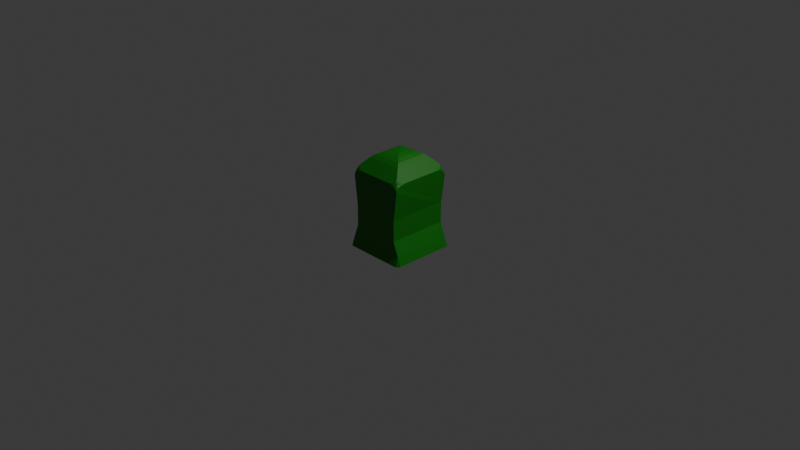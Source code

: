 # Source: ghostThree.blend  (saved by Blender 5.2.44; exported with 4.5.12 LTS)
import bpy
from mathutils import Matrix  # noqa: F401  (used for matrix-valued properties, if any)

bpy.ops.wm.read_factory_settings(use_empty=True)
scene = bpy.context.scene
scene.name = 'Scene'

# ---- collections
col_collection = bpy.data.collections.new('Collection'); scene.collection.children.link(col_collection)

# ---- images (referenced by path relative to the original .blend; pixels are not part of the script)
import os
ASSET_DIR = os.environ.get("B2B_ASSET_DIR", "")  # directory of the original .blend (textures are referenced by path, not embedded)
HERE = os.path.dirname(os.path.abspath(__file__))  # packed textures are extracted next to this script under _unpacked/

def load_image(name, relpath, width, height, colorspace="sRGB"):
    """Load a texture the original file referenced (path relative to the .blend, or extracted next to this script)."""
    p = next((c for c in (os.path.join(HERE, relpath), os.path.join(ASSET_DIR, relpath)) if relpath and os.path.exists(c)), "")
    if p:
        img = bpy.data.images.load(p, check_existing=True)
        img.name = name
    else:  # same state as the original file: an image datablock whose file is absent (Cycles renders it pink)
        img = bpy.data.images.new(name, width, height)
        img.source = "FILE"
        img.filepath = "//" + (relpath or name)
    img.colorspace_settings.name = colorspace
    return img
img_ghostthree_001 = load_image('ghostThree.001', '_unpacked/ghostThree.300d3ba8.png', 1024, 1024, 'sRGB')

# ---- materials (node trees are filled in below, after node groups)
mat_material = bpy.data.materials.new('Material')
mat_material.alpha_threshold = 0.0
mat_material.use_backface_culling_lightprobe_volume = False
mat_material.roughness = 0.5
mat_material.line_color = (0.0, 0.0, 0.0, 1.0)

# ---- material node trees
mat_material.use_nodes = True; mat_material.node_tree.nodes.clear()
_N = mat_material.node_tree.nodes; _L = mat_material.node_tree.links
n0 = _N.new('ShaderNodeOutputMaterial'); n0.name = 'Material Output'; n0.location = (180, 108)
n1 = _N.new('ShaderNodeBsdfPrincipled'); n1.name = 'Principled BSDF'; n1.location = (-220, 108)
n1.inputs[10].default_value = 0.005
n2 = _N.new('ShaderNodeTexImage'); n2.name = 'Image Texture'; n2.location = (-510, 83)
n2.image = img_ghostthree_001
_L.new(n1.outputs[0], n0.inputs[0])
_L.new(n2.outputs[0], n1.inputs[0])
n0.is_active_output = True

# ---- world
world_world = bpy.data.worlds.new('World'); scene.world = world_world
world_world.use_nodes = True; world_world.node_tree.nodes.clear()
_N = world_world.node_tree.nodes; _L = world_world.node_tree.links
n0 = _N.new('ShaderNodeOutputWorld'); n0.name = 'World Output'; n0.location = (200, 100)
n1 = _N.new('ShaderNodeBackground'); n1.name = 'Background'; n1.location = (-200, 100)
n1.inputs[0].default_value = (0.05088, 0.05088, 0.05088, 1.0)
_L.new(n1.outputs[0], n0.inputs[0])
n0.is_active_output = True
world_world.color = (0.05088, 0.05088, 0.05088)
world_world.sun_shadow_jitter_overblur = 0.0

# ---- cameras
cam_camera = bpy.data.cameras.new('Camera')
cam_camera.clip_end = 100.0
cam_camera.ortho_scale = 7.314

# ---- lights
light_light = bpy.data.lights.new('Light', 'POINT')
light_light.energy = 1000.0
light_light.shadow_soft_size = 0.1

# ---- meshes
me_cube = bpy.data.meshes.new('Cube')
me_cube.from_pydata([(-0.3235, -0.3203, -0.2068), (0.3204, 0.3375, -0.3025), (-0.3235, 0.3375, -0.2068), (-0.3235, -0.3203, -0.3025), (-0.3235, 0.3375, -0.3025), (0.3204, -0.3203, -0.3025), (0.3204, 0.3375, -0.2068), (0.3204, -0.3203, -0.2068), (0.3204, 0.2003, -0.2068), (0.3536, -0.3203, -0.3025), (0.3536, 0.3375, -0.3025), (0.3204, -0.3541, -0.3025), (-0.3235, -0.3541, -0.3025), (0.3204, 0.3714, -0.3025), (-0.3235, 0.3714, -0.3025), (-0.3574, 0.3375, -0.3025), (-0.3574, -0.3203, -0.3025), (-0.003291, 0.01588, 0.758), (0.1956, 0.2203, 0.6798), (0.05183, 0.07143, 0.7521), (0.109, 0.1298, 0.7351), (0.1595, 0.1821, 0.7097), (-0.003291, 0.001339, 0.758), (0.1956, -0.2031, 0.6798), (0.05183, -0.05421, 0.7521), (0.109, -0.1126, 0.7351), (0.1595, -0.1648, 0.7097), (-0.01052, 0.001609, 0.7561), (-0.196, -0.2031, 0.6798), (-0.06564, -0.05394, 0.7502), (-0.1094, -0.1126, 0.7351), (-0.1599, -0.1648, 0.7097), (-0.01052, 0.01615, 0.7561), (-0.196, 0.2203, 0.6798), (-0.06564, 0.0717, 0.7502), (-0.1094, 0.1298, 0.7351), (-0.1599, 0.1821, 0.7097), (0.304, -0.2139, 0.5584), (0.2544, -0.2667, 0.6138), (0.1976, -0.3203, 0.5584), (0.304, -0.3203, 0.4821), (0.3002, -0.2505, 0.5626), (0.2895, -0.2734, 0.5746), (0.304, -0.2546, 0.5526), (0.2968, -0.2743, 0.5566), (0.288, -0.2879, 0.5653), (0.2851, -0.301, 0.5559), (0.2653, -0.2872, 0.5926), (0.2583, -0.3046, 0.5746), (0.2734, -0.2791, 0.5926), (0.2757, -0.2904, 0.5779), (0.2724, -0.3035, 0.5653), (0.2383, -0.3203, 0.5526), (0.2728, -0.3203, 0.536), (0.2345, -0.3162, 0.5626), (0.2583, -0.3128, 0.5566), (0.2796, -0.3113, 0.546), (0.304, -0.3122, 0.5113), (0.304, -0.2891, 0.536), (0.2959, -0.3203, 0.5113), (0.2936, -0.3098, 0.5302), (0.2952, -0.2957, 0.546), (-0.3044, -0.3203, 0.4852), (-0.2024, -0.3203, 0.5584), (-0.2569, -0.2689, 0.6116), (-0.3044, -0.2182, 0.5584), (-0.2967, -0.3203, 0.5132), (-0.2745, -0.3203, 0.5369), (-0.3044, -0.3125, 0.5132), (-0.2945, -0.3102, 0.5313), (-0.2811, -0.3117, 0.5465), (-0.2864, -0.3017, 0.556), (-0.2378, -0.3164, 0.5624), (-0.2606, -0.3052, 0.5739), (-0.2414, -0.3203, 0.5528), (-0.2606, -0.3131, 0.5567), (-0.2741, -0.3041, 0.565), (-0.2751, -0.2808, 0.5912), (-0.2905, -0.2753, 0.5739), (-0.2673, -0.2886, 0.5912), (-0.2773, -0.2917, 0.5771), (-0.2891, -0.2892, 0.565), (-0.3044, -0.2573, 0.5528), (-0.3044, -0.2904, 0.5369), (-0.3008, -0.2534, 0.5624), (-0.2976, -0.2761, 0.5567), (-0.296, -0.2967, 0.5465), (0.2531, 0.2818, 0.6154), (0.304, 0.2271, 0.5584), (0.304, 0.3364, 0.4802), (0.1949, 0.3364, 0.5584), (0.2725, 0.2943, 0.5936), (0.2891, 0.2883, 0.5751), (0.2642, 0.3026, 0.5936), (0.275, 0.3058, 0.5784), (0.2875, 0.3031, 0.5655), (0.2847, 0.3165, 0.5558), (0.304, 0.2689, 0.5524), (0.304, 0.3043, 0.5355), (0.3001, 0.2647, 0.5627), (0.2966, 0.2891, 0.5566), (0.295, 0.3111, 0.5457), (0.2957, 0.3364, 0.5101), (0.272, 0.3363, 0.5355), (0.304, 0.328, 0.5101), (0.2934, 0.3256, 0.5295), (0.279, 0.3271, 0.5457), (0.2328, 0.3322, 0.5627), (0.2571, 0.3203, 0.5751), (0.2367, 0.3363, 0.5524), (0.2572, 0.3287, 0.5566), (0.2716, 0.3191, 0.5655), (-0.2037, 0.3373, 0.5584), (-0.3044, 0.3375, 0.4862), (-0.3044, 0.2368, 0.5584), (-0.2576, 0.2868, 0.6109), (-0.2423, 0.3373, 0.5529), (-0.2749, 0.3374, 0.5372), (-0.2387, 0.3335, 0.5624), (-0.2612, 0.3303, 0.5567), (-0.2814, 0.3289, 0.5467), (-0.2866, 0.3192, 0.556), (-0.3044, 0.3298, 0.5138), (-0.3044, 0.308, 0.5372), (-0.2968, 0.3375, 0.5138), (-0.2947, 0.3276, 0.5317), (-0.2962, 0.3142, 0.5467), (-0.3009, 0.2715, 0.5624), (-0.2907, 0.2931, 0.5737), (-0.3044, 0.2753, 0.5529), (-0.2977, 0.294, 0.5567), (-0.2893, 0.3068, 0.5649), (-0.2678, 0.3062, 0.5908), (-0.2612, 0.3226, 0.5737), (-0.2755, 0.2985, 0.5908), (-0.2777, 0.3092, 0.5768), (-0.2745, 0.3215, 0.5649), (0.3204, 0.2003, -0.3025), (-0.3235, 0.2003, -0.3025), (-0.3235, 0.2003, -0.2068), (0.3536, 0.2003, -0.3025), (-0.3574, 0.2003, -0.3025), (0.3204, 0.03733, -0.2068), (-0.3235, 0.03733, -0.3025), (-0.3574, 0.03733, -0.3025), (-0.3235, 0.03733, -0.2068), (0.3204, 0.03733, -0.3025), (0.3536, 0.03733, -0.3025), (0.3204, -0.1572, -0.2068), (-0.3235, -0.1572, -0.3025), (-0.3574, -0.1572, -0.3025), (-0.3235, -0.1572, -0.2068), (0.3204, -0.1572, -0.3025), (0.3536, -0.1572, -0.3025), (-0.1808, -0.3203, -0.2068), (-0.3044, 0.3375, 0.3306), (-0.1808, 0.3375, -0.2068), (-0.1808, -0.3203, -0.3025), (-0.1808, -0.3541, -0.3025), (-0.1808, 0.3714, -0.3025), (-0.2672, 0.3375, -0.05117), (0.1822, 0.3375, -0.2068), (0.1822, -0.3203, -0.3025), (0.1822, -0.3541, -0.3025), (0.1822, -0.3203, -0.2068), (0.1822, 0.3714, -0.3025), (0.00073, -0.3203, -0.2068), (0.2605, 0.3372, -0.05266), (0.00073, 0.3714, -0.3025), (0.00073, 0.3375, -0.2068), (0.00073, -0.3203, -0.3025), (0.00073, -0.3541, -0.3025), (-0.03259, 0.3018, 0.3662), (0.05211, 0.3013, 0.5495), (0.2071, 0.2989, 0.2555), (0.2918, 0.2984, 0.4388), (0.1584, 0.3732, 0.2552), (0.2302, 0.3725, 0.2817), (0.2073, 0.3146, 0.2554), (-0.03259, 0.3018, 0.3662), (0.01252, 0.3714, 0.462), (0.06379, 0.3744, 0.299), (0.1853, 0.3696, 0.4881), (0.2918, 0.2985, 0.4388), (0.243, 0.3686, 0.3313), (0.08382, 0.3708, 0.535), (0.03857, 0.3713, 0.5184), (0.0525, 0.3371, 0.5494), (-0.0664, 0.2954, 0.5543), (-0.2683, 0.3251, 0.4649), (-0.1772, 0.3502, 0.2529), (-0.2452, 0.3566, 0.2815), (-0.2291, 0.2999, 0.2766), (0.006422, 0.2774, 0.374), (-0.02754, 0.3541, 0.4633), (-0.08386, 0.3473, 0.2909), (-0.1929, 0.3668, 0.4961), (-0.2837, 0.3156, 0.4611), (-0.2561, 0.3595, 0.3475), (-0.09277, 0.3636, 0.5368), (-0.04993, 0.3596, 0.5188), (-0.06426, 0.3298, 0.5517), (0.2605, 0.337, 0.1719), (0.2513, 0.3375, -0.2068), (0.2513, -0.3203, -0.3025), (0.2513, -0.3541, -0.3025), (0.2513, -0.3203, -0.2068), (0.2513, 0.3714, -0.3025), (-0.2672, 0.3375, 0.1749), (-0.2672, -0.3203, 0.1744), (0.2605, -0.3203, 0.1729), (-0.2672, 0.3375, 0.09709), (0.2605, -0.3203, -0.05219), (-0.2672, -0.3203, -0.05141)], [], [(15, 14, 4), (149, 3, 16, 150), (15, 2, 14), (1, 13, 10), (137, 1, 10, 140), (2, 15, 4, 14), (204, 5, 11, 205), (139, 2, 15, 141), (2, 4, 15), (3, 0, 16), (154, 0, 12, 158), (5, 7, 11), (0, 3, 12), (203, 6, 13, 207), (6, 1, 13), (4, 2, 14), (148, 7, 9, 153), (7, 5, 9), (1, 6, 10), (6, 10, 13), (11, 9, 7), (16, 12, 0), (3, 12, 16), (17, 22, 24, 19), (19, 24, 25, 20), (20, 25, 26, 21), (21, 26, 23, 18), (27, 32, 34, 29), (29, 34, 35, 30), (30, 35, 36, 31), (31, 36, 33, 28), (32, 17, 19, 34), (34, 19, 20, 35), (35, 20, 21, 36), (36, 21, 18, 33), (22, 27, 29, 24), (24, 29, 30, 25), (25, 30, 31, 26), (26, 31, 28, 23), (17, 32, 27, 22), (37, 41, 44, 43), (41, 42, 45, 44), (43, 44, 61, 58), (44, 45, 46, 61), (38, 47, 50, 49), (47, 48, 51, 50), (49, 50, 45, 42), (50, 51, 46, 45), (39, 52, 55, 54), (52, 53, 56, 55), (54, 55, 51, 48), (55, 56, 46, 51), (40, 57, 60, 59), (57, 58, 61, 60), (59, 60, 56, 53), (60, 61, 46, 56), (62, 66, 69, 68), (66, 67, 70, 69), (68, 69, 86, 83), (69, 70, 71, 86), (63, 72, 75, 74), (72, 73, 76, 75), (74, 75, 70, 67), (75, 76, 71, 70), (64, 77, 80, 79), (77, 78, 81, 80), (79, 80, 76, 73), (80, 81, 71, 76), (65, 82, 85, 84), (82, 83, 86, 85), (84, 85, 81, 78), (85, 86, 71, 81), (4, 138, 141, 15), (145, 139, 141, 144), (7, 212, 213, 0, 154, 166, 164, 206), (23, 28, 64, 79, 73, 72, 63, 39, 54, 48, 47, 38), (87, 91, 94, 93), (91, 92, 95, 94), (93, 94, 111, 108), (94, 95, 96, 111), (88, 97, 100, 99), (97, 98, 101, 100), (99, 100, 95, 92), (100, 101, 96, 95), (89, 102, 105, 104), (102, 103, 106, 105), (104, 105, 101, 98), (105, 106, 96, 101), (90, 107, 110, 109), (107, 108, 111, 110), (109, 110, 106, 103), (110, 111, 96, 106), (88, 99, 92, 91, 87, 18, 23, 38, 49, 42, 41, 37), (146, 137, 140, 147), (6, 8, 140, 10), (88, 37, 43, 58, 57, 40, 210, 202, 89, 104, 98, 97), (112, 116, 119, 118), (116, 117, 120, 119), (118, 119, 136, 133), (119, 120, 121, 136), (113, 122, 125, 124), (122, 123, 126, 125), (124, 125, 120, 117), (125, 126, 121, 120), (114, 127, 130, 129), (127, 128, 131, 130), (129, 130, 126, 123), (130, 131, 121, 126), (115, 132, 135, 134), (132, 133, 136, 135), (134, 135, 131, 128), (135, 136, 121, 131), (18, 87, 93, 108, 107, 90, 112, 118, 133, 132, 115, 33), (0, 213, 160, 2, 139, 145, 151), (33, 115, 134, 128, 127, 114, 65, 84, 78, 77, 64, 28), (113, 124, 117, 116, 112, 90, 109, 103, 102, 89, 202, 208, 155), (152, 146, 147, 153), (151, 145, 144, 150), (8, 142, 147, 140), (138, 143, 144, 141), (0, 151, 150, 16), (5, 152, 153, 9), (142, 148, 153, 147), (143, 149, 150, 144), (2, 156, 159, 14), (166, 154, 158, 171), (3, 157, 158, 12), (206, 164, 163, 205), (169, 161, 165, 168), (170, 162, 163, 171), (157, 170, 171, 158), (156, 169, 168, 159), (164, 166, 171, 163), (174, 175, 173, 172), (176, 177, 178), (179, 180, 181), (179, 181, 176, 178, 174, 172), (182, 183, 184), (178, 177, 184, 183, 175, 174), (185, 186, 187), (183, 182, 185, 187, 173, 175), (172, 173, 187, 186, 180, 179), (181, 180, 186, 185, 182, 184, 177, 176), (190, 192, 191), (193, 195, 194), (196, 198, 197), (199, 201, 200), (197, 189, 188, 201, 199, 196), (195, 190, 191, 198, 196, 199, 200, 194), (7, 206, 205, 11), (161, 203, 207, 165), (162, 204, 205, 163), (152, 5, 204, 162, 170, 157, 3, 149, 143, 138, 4, 14, 159, 168, 165, 207, 13, 1, 137, 146), (160, 213, 209, 208, 211), (212, 7, 148, 142, 8, 6, 167), (212, 210, 209, 213), (160, 167, 6, 203, 161, 169, 156, 2), (208, 209, 62, 68, 83, 82, 65, 114, 129, 123, 122, 113, 155), (210, 212, 167, 202), (208, 202, 167, 160, 211), (210, 40, 59, 53, 52, 39, 63, 74, 67, 66, 62, 209), (5, 9, 11), (192, 190, 195, 193), (191, 192, 197, 198), (193, 194, 200, 201)])
_uv = me_cube.uv_layers.new(name='UVMap')
_uv.uv.foreach_set('vector', [0.8457, 0.8744, 0.8263, 0.8939, 0.8263, 0.8744, 0.8263, 0.5902, 0.8263, 0.4965, 0.8457, 0.4966, 0.8457, 0.5902, 0.4371, 0.4423, 0.4587, 0.4356, 0.4566, 0.4617, 0.4562, 0.8743, 0.4562, 0.8938, 0.4371, 0.8743, 0.4562, 0.7955, 0.4562, 0.8743, 0.4371, 0.8743, 0.4371, 0.7955, 0.3903, 0.6094, 0.4061, 0.6537, 0.4086, 0.6588, 0.3903, 0.6657, 0.4959, 0.4965, 0.4562, 0.4965, 0.4562, 0.477, 0.4959, 0.477, 0.4587, 0.3574, 0.4587, 0.4356, 0.4371, 0.4423, 0.4371, 0.364, 0.4587, 0.4356, 0.4566, 0.4424, 0.4371, 0.4423, 0.8263, 0.4965, 0.8267, 0.495, 0.8457, 0.4966, 0.5407, 0.06087, 0.4587, 0.06047, 0.4566, 0.04792, 0.5386, 0.04831, 0.4041, 0.5903, 0.4045, 0.5377, 0.4236, 0.5903, 0.4587, 0.06047, 0.4566, 0.06723, 0.4566, 0.04792, 0.7888, 0.4372, 0.8285, 0.4374, 0.8264, 0.4634, 0.7867, 0.4633, 0.02665, 0.5377, 0.02625, 0.5903, 0.006784, 0.5903, 0.4566, 0.4424, 0.4587, 0.4356, 0.4566, 0.4617, 0.3108, 0.5377, 0.4045, 0.5377, 0.4046, 0.5959, 0.3109, 0.5959, 0.4567, 0.4949, 0.4562, 0.4965, 0.4371, 0.4965, 0.3974, 0.6975, 0.3903, 0.6975, 0.3918, 0.6793, 0.02665, 0.5377, 0.02671, 0.5959, 0.006784, 0.5903, 0.4236, 0.5903, 0.4046, 0.5959, 0.4045, 0.5377, 0.4371, 0.06714, 0.4566, 0.04792, 0.4587, 0.06047, 0.8263, 0.4965, 0.8263, 0.4771, 0.8457, 0.4966, 0.6641, 0.1849, 0.6641, 0.1767, 0.6956, 0.1455, 0.6956, 0.2172, 0.6956, 0.2172, 0.6956, 0.1455, 0.7281, 0.1136, 0.7281, 0.2518, 0.7281, 0.2518, 0.7281, 0.1136, 0.7565, 0.08573, 0.7565, 0.2836, 0.1176, 0.006785, 0.3169, 0.006785, 0.3392, 0.02927, 0.096, 0.02927, 0.6599, 0.1769, 0.6599, 0.1852, 0.6281, 0.2172, 0.6281, 0.1455, 0.6281, 0.1455, 0.6281, 0.2172, 0.6026, 0.2512, 0.6026, 0.113, 0.6026, 0.113, 0.6026, 0.2512, 0.5731, 0.2827, 0.5731, 0.08486, 0.5731, 0.08486, 0.5731, 0.2827, 0.5517, 0.3065, 0.5517, 0.06506, 0.6599, 0.1852, 0.6641, 0.1849, 0.6956, 0.2172, 0.6281, 0.2172, 0.6281, 0.2172, 0.6956, 0.2172, 0.7281, 0.2518, 0.6026, 0.2512, 0.6026, 0.2512, 0.7281, 0.2518, 0.7565, 0.2836, 0.5731, 0.2827, 0.5731, 0.2827, 0.7565, 0.2836, 0.7765, 0.3076, 0.5517, 0.3065, 0.6641, 0.1767, 0.6599, 0.1769, 0.6281, 0.1455, 0.6956, 0.1455, 0.6956, 0.1455, 0.6281, 0.1455, 0.6026, 0.113, 0.7281, 0.1136, 0.7281, 0.1136, 0.6026, 0.113, 0.5731, 0.08486, 0.7565, 0.08573, 0.7565, 0.08573, 0.5731, 0.08486, 0.5517, 0.06506, 0.7765, 0.06614, 0.6641, 0.1849, 0.6599, 0.1852, 0.6599, 0.1769, 0.6641, 0.1767, 0.3464, 0.1141, 0.3674, 0.1112, 0.381, 0.1139, 0.3698, 0.1173, 0.3674, 0.1112, 0.3805, 0.1028, 0.3887, 0.1076, 0.381, 0.1139, 0.3698, 0.1173, 0.381, 0.1139, 0.3933, 0.1194, 0.3896, 0.1264, 0.381, 0.1139, 0.3887, 0.1076, 0.3962, 0.1124, 0.3933, 0.1194, 0.3763, 0.07535, 0.3882, 0.08883, 0.3901, 0.09868, 0.3836, 0.09018, 0.3882, 0.08883, 0.398, 0.09757, 0.3975, 0.105, 0.3901, 0.09868, 0.3836, 0.09018, 0.3901, 0.09868, 0.3887, 0.1076, 0.3805, 0.1028, 0.3901, 0.09868, 0.3975, 0.105, 0.3962, 0.1124, 0.3887, 0.1076, 0.775, 0.007879, 0.7982, 0.0084, 0.8098, 0.01244, 0.7963, 0.01001, 0.7982, 0.0084, 0.8177, 0.00966, 0.8218, 0.01409, 0.8098, 0.01244, 0.4043, 0.1002, 0.4026, 0.1075, 0.3975, 0.105, 0.398, 0.09757, 0.4026, 0.1075, 0.402, 0.1168, 0.3962, 0.1124, 0.3975, 0.105, 0.4072, 0.156, 0.4027, 0.14, 0.4013, 0.1279, 0.4072, 0.1386, 0.4027, 0.14, 0.3896, 0.1264, 0.3933, 0.1194, 0.4013, 0.1279, 0.4072, 0.1386, 0.4013, 0.1279, 0.402, 0.1168, 0.407, 0.1212, 0.4013, 0.1279, 0.3933, 0.1194, 0.3962, 0.1124, 0.402, 0.1168, 0.4851, 0.01167, 0.4902, 0.009713, 0.4918, 0.01415, 0.4857, 0.01412, 0.4902, 0.009713, 0.5034, 0.008099, 0.4999, 0.01231, 0.4918, 0.01415, 0.4857, 0.01412, 0.4918, 0.01415, 0.4913, 0.02079, 0.4862, 0.02507, 0.4918, 0.01415, 0.4999, 0.01231, 0.497, 0.01729, 0.4913, 0.02079, 0.5453, 0.006785, 0.5251, 0.008631, 0.5118, 0.01084, 0.5228, 0.007071, 0.5251, 0.008631, 0.5122, 0.0141, 0.5043, 0.01531, 0.5118, 0.01084, 0.5228, 0.007071, 0.5118, 0.01084, 0.4999, 0.01231, 0.5034, 0.008099, 0.5118, 0.01084, 0.5043, 0.01531, 0.497, 0.01729, 0.4999, 0.01231, 0.5152, 0.03217, 0.5043, 0.02678, 0.5027, 0.02157, 0.5087, 0.02237, 0.5043, 0.02678, 0.4951, 0.03107, 0.4957, 0.0238, 0.5027, 0.02157, 0.5087, 0.02237, 0.5027, 0.02157, 0.5043, 0.01531, 0.5122, 0.0141, 0.5027, 0.02157, 0.4957, 0.0238, 0.497, 0.01729, 0.5043, 0.01531, 0.4867, 0.06471, 0.4866, 0.04283, 0.4906, 0.0318, 0.4889, 0.04439, 0.4866, 0.04283, 0.4862, 0.02507, 0.4913, 0.02079, 0.4906, 0.0318, 0.4889, 0.04439, 0.4906, 0.0318, 0.4957, 0.0238, 0.4951, 0.03107, 0.4906, 0.0318, 0.4913, 0.02079, 0.497, 0.01729, 0.4957, 0.0238, 0.8263, 0.8744, 0.8263, 0.7956, 0.8457, 0.7956, 0.8457, 0.8744, 0.4587, 0.2644, 0.4587, 0.3574, 0.4371, 0.364, 0.4371, 0.2711, 0.006784, 0.6285, 0.04191, 0.6253, 0.3451, 0.6192, 0.3768, 0.621, 0.2947, 0.6227, 0.1905, 0.6248, 0.08619, 0.6269, 0.04649, 0.6277, 0.7765, 0.06614, 0.5517, 0.06506, 0.5152, 0.03217, 0.5087, 0.02237, 0.5122, 0.0141, 0.5251, 0.008631, 0.5453, 0.006785, 0.775, 0.007879, 0.7963, 0.01001, 0.8102, 0.01584, 0.8146, 0.0245, 0.8089, 0.03466, 0.06122, 0.07427, 0.05421, 0.08951, 0.04755, 0.09825, 0.04931, 0.08813, 0.05421, 0.08951, 0.0578, 0.1024, 0.04923, 0.1074, 0.04755, 0.09825, 0.04931, 0.08813, 0.04755, 0.09825, 0.03981, 0.1048, 0.03896, 0.09712, 0.04755, 0.09825, 0.04923, 0.1074, 0.04145, 0.1123, 0.03981, 0.1048, 0.09308, 0.1141, 0.06907, 0.1174, 0.05736, 0.1139, 0.07145, 0.1111, 0.06907, 0.1174, 0.04864, 0.1267, 0.04465, 0.1196, 0.05736, 0.1139, 0.07145, 0.1111, 0.05736, 0.1139, 0.04923, 0.1074, 0.0578, 0.1024, 0.05736, 0.1139, 0.04465, 0.1196, 0.04145, 0.1123, 0.04923, 0.1074, 0.02995, 0.1571, 0.03001, 0.1393, 0.03623, 0.1282, 0.0349, 0.1406, 0.03001, 0.1393, 0.0298, 0.1214, 0.03523, 0.1169, 0.03623, 0.1282, 0.0349, 0.1406, 0.03623, 0.1282, 0.04465, 0.1196, 0.04864, 0.1267, 0.03623, 0.1282, 0.03523, 0.1169, 0.04145, 0.1123, 0.04465, 0.1196, 0.7735, 0.3824, 0.7953, 0.3798, 0.8092, 0.3783, 0.7973, 0.3829, 0.7953, 0.3798, 0.8096, 0.3722, 0.8176, 0.3722, 0.8092, 0.3783, 0.7973, 0.3829, 0.8092, 0.3783, 0.8215, 0.3782, 0.8172, 0.3842, 0.8092, 0.3783, 0.8176, 0.3722, 0.8249, 0.3715, 0.8215, 0.3782, 0.09308, 0.1141, 0.07145, 0.1111, 0.0578, 0.1024, 0.05421, 0.08951, 0.06122, 0.07427, 0.096, 0.02927, 0.3392, 0.02927, 0.3763, 0.07535, 0.3836, 0.09018, 0.3805, 0.1028, 0.3674, 0.1112, 0.3464, 0.1141, 0.4562, 0.7019, 0.4562, 0.7955, 0.4371, 0.7955, 0.4371, 0.7019, 0.02665, 0.5377, 0.1054, 0.5377, 0.1055, 0.5959, 0.02671, 0.5959, 0.09308, 0.1141, 0.3464, 0.1141, 0.3698, 0.1173, 0.3896, 0.1264, 0.4027, 0.14, 0.4072, 0.156, 0.4053, 0.3189, 0.02772, 0.3194, 0.02995, 0.1571, 0.0349, 0.1406, 0.04864, 0.1267, 0.06907, 0.1174, 0.5445, 0.3818, 0.5223, 0.3821, 0.5115, 0.3778, 0.5245, 0.3793, 0.5223, 0.3821, 0.5032, 0.3832, 0.4997, 0.3777, 0.5115, 0.3778, 0.5245, 0.3793, 0.5115, 0.3778, 0.504, 0.3722, 0.5119, 0.3722, 0.5115, 0.3778, 0.4997, 0.3777, 0.4969, 0.3714, 0.504, 0.3722, 0.4851, 0.3867, 0.4857, 0.3804, 0.4917, 0.3779, 0.4901, 0.3848, 0.4857, 0.3804, 0.4862, 0.3663, 0.4912, 0.3692, 0.4917, 0.3779, 0.4901, 0.3848, 0.4917, 0.3779, 0.4997, 0.3777, 0.5032, 0.3832, 0.4917, 0.3779, 0.4912, 0.3692, 0.4969, 0.3714, 0.4997, 0.3777, 0.4867, 0.3242, 0.4889, 0.3437, 0.4906, 0.3569, 0.4866, 0.3466, 0.4889, 0.3437, 0.4949, 0.3553, 0.4956, 0.3637, 0.4906, 0.3569, 0.4866, 0.3466, 0.4906, 0.3569, 0.4912, 0.3692, 0.4862, 0.3663, 0.4906, 0.3569, 0.4956, 0.3637, 0.4969, 0.3714, 0.4912, 0.3692, 0.5148, 0.3492, 0.5085, 0.3616, 0.5025, 0.3643, 0.5041, 0.3572, 0.5085, 0.3616, 0.5119, 0.3722, 0.504, 0.3722, 0.5025, 0.3643, 0.5041, 0.3572, 0.5025, 0.3643, 0.4956, 0.3637, 0.4949, 0.3553, 0.5025, 0.3643, 0.504, 0.3722, 0.4969, 0.3714, 0.4956, 0.3637, 0.7765, 0.3076, 0.8081, 0.3474, 0.8141, 0.3608, 0.8096, 0.3722, 0.7953, 0.3798, 0.7735, 0.3824, 0.5445, 0.3818, 0.5245, 0.3793, 0.5119, 0.3722, 0.5085, 0.3616, 0.5148, 0.3492, 0.5517, 0.3065, 0.4587, 0.06047, 0.4945, 0.04966, 0.4945, 0.4248, 0.4587, 0.4356, 0.4587, 0.3574, 0.4587, 0.2644, 0.4587, 0.1535, 0.5517, 0.3065, 0.5148, 0.3492, 0.5041, 0.3572, 0.4949, 0.3553, 0.4889, 0.3437, 0.4867, 0.3242, 0.4867, 0.06471, 0.4889, 0.04439, 0.4951, 0.03107, 0.5043, 0.02678, 0.5152, 0.03217, 0.5517, 0.06506, 0.4851, 0.3867, 0.4901, 0.3848, 0.5032, 0.3832, 0.5223, 0.3821, 0.5445, 0.3818, 0.7735, 0.3824, 0.7973, 0.3829, 0.8172, 0.3842, 0.8303, 0.386, 0.8344, 0.3882, 0.8026, 0.4102, 0.4996, 0.4088, 0.4816, 0.3977, 0.4562, 0.5901, 0.4562, 0.7019, 0.4371, 0.7019, 0.4371, 0.5901, 0.4587, 0.1535, 0.4587, 0.2644, 0.4371, 0.2711, 0.4371, 0.1602, 0.1054, 0.5377, 0.1991, 0.5377, 0.1992, 0.5959, 0.1055, 0.5959, 0.8263, 0.7956, 0.8263, 0.702, 0.8457, 0.702, 0.8457, 0.7956, 0.4587, 0.06047, 0.4587, 0.1535, 0.4371, 0.1602, 0.4371, 0.06714, 0.4562, 0.4965, 0.4562, 0.5901, 0.4371, 0.5901, 0.4371, 0.4965, 0.1991, 0.5377, 0.3108, 0.5377, 0.3109, 0.5959, 0.1992, 0.5959, 0.8263, 0.702, 0.8263, 0.5902, 0.8457, 0.5902, 0.8457, 0.702, 0.4587, 0.4356, 0.5407, 0.436, 0.5386, 0.4621, 0.4566, 0.4617, 0.6449, 0.06136, 0.5407, 0.06087, 0.5386, 0.04831, 0.6428, 0.04881, 0.8263, 0.4965, 0.7442, 0.4965, 0.7442, 0.4771, 0.8263, 0.4771, 0.7888, 0.06205, 0.7492, 0.06186, 0.747, 0.04931, 0.7867, 0.04949, 0.6449, 0.4365, 0.7492, 0.437, 0.747, 0.4631, 0.6428, 0.4626, 0.6399, 0.4965, 0.5356, 0.4965, 0.5356, 0.477, 0.6399, 0.4771, 0.7442, 0.4965, 0.6399, 0.4965, 0.6399, 0.4771, 0.7442, 0.4771, 0.5407, 0.436, 0.6449, 0.4365, 0.6428, 0.4626, 0.5386, 0.4621, 0.7492, 0.06186, 0.6449, 0.06136, 0.6428, 0.04881, 0.747, 0.04931, 0.8512, 0.346, 0.8479, 0.3937, 0.8479, 0.2555, 0.8512, 0.2077, 0.894, 0.318, 0.8931, 0.3592, 0.8603, 0.3461, 0.8512, 0.2077, 0.8896, 0.2332, 0.894, 0.2634, 0.8512, 0.2077, 0.894, 0.2634, 0.894, 0.318, 0.8603, 0.3461, 0.8512, 0.346, 0.8512, 0.2077, 0.8593, 0.8137, 0.9022, 0.858, 0.8616, 0.9096, 0.8923, 0.9449, 0.8593, 0.9348, 0.8616, 0.9096, 0.9022, 0.858, 0.9022, 0.858, 0.9013, 0.9447, 0.8877, 0.1222, 0.8904, 0.1485, 0.8683, 0.1409, 0.848, 0.006785, 0.8877, 0.0649, 0.8877, 0.1222, 0.8683, 0.1409, 0.8479, 0.1421, 0.8479, 0.006786, 0.8635, 0.1941, 0.8479, 0.1421, 0.8683, 0.1409, 0.8904, 0.1485, 0.8952, 0.1645, 0.8636, 0.1941, 0.9072, 0.138, 0.8952, 0.1645, 0.8904, 0.1485, 0.8877, 0.1222, 0.8877, 0.0649, 0.8969, 0.03477, 0.903, 0.04291, 0.9072, 0.08459, 0.8916, 0.6911, 0.8593, 0.6645, 0.8906, 0.6518, 0.9095, 0.59, 0.8633, 0.6134, 0.8749, 0.5287, 0.9415, 0.2903, 0.9422, 0.3303, 0.9075, 0.339, 0.9451, 0.2318, 0.9274, 0.2125, 0.9475, 0.2077, 0.9075, 0.339, 0.9139, 0.3308, 0.9075, 0.2109, 0.9274, 0.2125, 0.9451, 0.2318, 0.9415, 0.2903, 0.8633, 0.6134, 0.8593, 0.6182, 0.8593, 0.5908, 0.864, 0.5529, 0.873, 0.4823, 0.8773, 0.4772, 0.8773, 0.4944, 0.8749, 0.5287, 0.8285, 0.06224, 0.7888, 0.06205, 0.7867, 0.04949, 0.8264, 0.04968, 0.7492, 0.437, 0.7888, 0.4372, 0.7867, 0.4633, 0.747, 0.4631, 0.5356, 0.4965, 0.4959, 0.4965, 0.4959, 0.477, 0.5356, 0.477, 0.4562, 0.5901, 0.4562, 0.4965, 0.4959, 0.4965, 0.5356, 0.4965, 0.6399, 0.4965, 0.7442, 0.4965, 0.8263, 0.4965, 0.8263, 0.5902, 0.8263, 0.702, 0.8263, 0.7956, 0.8263, 0.8744, 0.8263, 0.8939, 0.7442, 0.8938, 0.6399, 0.8938, 0.5356, 0.8938, 0.4959, 0.8938, 0.4562, 0.8938, 0.4562, 0.8743, 0.4562, 0.7955, 0.4562, 0.7019, 0.4945, 0.4248, 0.4945, 0.04966, 0.4996, 0.03371, 0.4996, 0.4088, 0.4978, 0.4143, 0.4043, 0.4427, 0.4045, 0.5377, 0.3108, 0.5377, 0.1991, 0.5377, 0.1054, 0.5377, 0.02665, 0.5377, 0.02662, 0.443, 0.04191, 0.6253, 0.04295, 0.6216, 0.3462, 0.6155, 0.3451, 0.6192, 0.4945, 0.4248, 0.7976, 0.4262, 0.8285, 0.4374, 0.7888, 0.4372, 0.7492, 0.437, 0.6449, 0.4365, 0.5407, 0.436, 0.4587, 0.4356, 0.3539, 0.9932, 0.3462, 0.6155, 0.369, 0.6099, 0.3692, 0.6139, 0.3696, 0.6263, 0.3701, 0.645, 0.3705, 0.6674, 0.3759, 0.9287, 0.3763, 0.9509, 0.3766, 0.9699, 0.3768, 0.9828, 0.3767, 0.9877, 0.376, 0.9902, 0.4053, 0.3189, 0.4043, 0.4427, 0.02662, 0.443, 0.02772, 0.3194, 0.4996, 0.4088, 0.8026, 0.4102, 0.7976, 0.4262, 0.4945, 0.4248, 0.4978, 0.4143, 0.04295, 0.6216, 0.01943, 0.6171, 0.02422, 0.6165, 0.03758, 0.6158, 0.05749, 0.6151, 0.08091, 0.6146, 0.3107, 0.6099, 0.3331, 0.6096, 0.3521, 0.6094, 0.3647, 0.6096, 0.369, 0.6099, 0.3462, 0.6155, 0.4562, 0.4965, 0.4371, 0.4965, 0.4562, 0.477, 0.8593, 0.6645, 0.8916, 0.6911, 0.8951, 0.7445, 0.8593, 0.8002, 0.8906, 0.6518, 0.8593, 0.6645, 0.8618, 0.6318, 0.8905, 0.6452, 0.9095, 0.59, 0.8749, 0.5287, 0.8773, 0.4944, 0.8975, 0.477])
me_cube.materials.append(mat_material)
me_cube.use_mirror_vertex_groups = False
me_cube.use_paint_bone_selection = False
me_cube.use_paint_mask = True
me_cube.update()

# ---- objects
ob_cube = bpy.data.objects.new('Cube', me_cube)
ob_light = bpy.data.objects.new('Light', light_light)
ob_camera = bpy.data.objects.new('Camera', cam_camera)

# ---- transforms, parenting, visibility, modifiers, constraints
ob_cube.location = (0.0, 0.0, 0.0)
ob_cube.lock_rotations_4d = False
ob_cube.empty_display_type = 'ARROWS'
ob_cube.lineart.crease_threshold = 0.0
ob_light.location = (4.076, 1.005, 5.904)
ob_light.rotation_euler = (0.6503, 0.05522, 1.866)
ob_light.lock_rotations_4d = False
ob_light.empty_display_type = 'ARROWS'
ob_light.color = (0.0, 0.0, 0.0, 0.0)
ob_light.lineart.crease_threshold = 0.0
ob_camera.location = (7.359, -6.926, 4.958)
ob_camera.rotation_euler = (1.109, 0.0, 0.8149)
ob_camera.lock_rotations_4d = False
ob_camera.empty_display_type = 'ARROWS'
ob_camera.color = (0.0, 0.0, 0.0, 0.0)
ob_camera.display_type = 'WIRE'
ob_camera.lineart.crease_threshold = 0.0

# ---- collection membership
col_collection.objects.link(ob_cube)
col_collection.objects.link(ob_light)
col_collection.objects.link(ob_camera)

# ---- scene / render settings (as saved in the file)
scene.camera = ob_camera
scene.frame_start = 1; scene.frame_end = 250; scene.frame_set(1)
scene.render.engine = 'BLENDER_EEVEE_NEXT'
scene.render.bake_bias = 0.0
scene.render.bake_samples = 0
scene.render.compositor_device = 'GPU'
scene.eevee.use_volume_custom_range = False
scene.eevee.fast_gi_thickness_near = 0.1
scene.eevee.fast_gi_thickness_far = 0.0
scene.eevee.ray_tracing_options.screen_trace_thickness = 0.1
bpy.context.view_layer.update()
